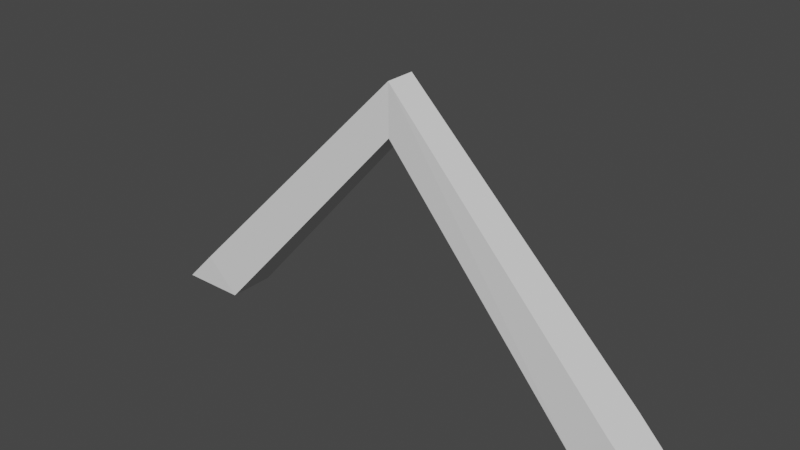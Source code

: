 # Source: cool.blend  (saved by Blender 2.80.75; exported with 4.5.12 LTS)
import bpy
from mathutils import Matrix  # noqa: F401  (used for matrix-valued properties, if any)

bpy.ops.wm.read_factory_settings(use_empty=True)
scene = bpy.context.scene
scene.name = 'Scene'

# ---- collections
col_collection = bpy.data.collections.new('Collection'); scene.collection.children.link(col_collection)

# ---- world
world_world = bpy.data.worlds.new('World'); scene.world = world_world
world_world.use_nodes = True; world_world.node_tree.nodes.clear()
_N = world_world.node_tree.nodes; _L = world_world.node_tree.links
n0 = _N.new('ShaderNodeOutputWorld'); n0.name = 'World Output'; n0.location = (300, 300)
n1 = _N.new('ShaderNodeBackground'); n1.name = 'Background'; n1.location = (10, 300)
n1.inputs[0].default_value = (0.05088, 0.05088, 0.05088, 1.0)
_L.new(n1.outputs[0], n0.inputs[0])
n0.is_active_output = True
world_world.color = (0.05088, 0.05088, 0.05088)
world_world.use_sun_shadow = False
world_world.sun_shadow_jitter_overblur = 0.0

# ---- meshes
me_cube_001 = bpy.data.meshes.new('Cube.001')
me_cube_001.from_pydata([(-7.758, -0.6794, -2.193e-07), (-6.797, -0.6995, 0.9892), (-7.758, 0.6794, -1.383e-07), (-6.797, 0.6995, 0.9892), (-5.837, -0.6794, -2.193e-07), (-5.837, 0.6794, -1.383e-07), (0.0, -0.4411, 8.001), (0.0, 0.4411, 8.001), (0.0, -0.4265, 6.531), (0.0, 0.4265, 6.531)], [], [(0, 2, 3, 1), (5, 4, 8, 9), (1, 4, 0), (2, 5, 3), (0, 4, 5, 2), (9, 8, 6, 7), (4, 1, 6, 8), (3, 5, 9, 7), (1, 3, 7, 6)])
_uv = me_cube_001.uv_layers.new(name='UVMap')
_uv.uv.foreach_set('vector', [0.375, 0.0, 0.375, 0.25, 0.625, 0.25, 0.625, 0.0, 0.625, 0.5, 0.625, 0.75, 0.625, 0.75, 0.625, 0.5, 0.875, 0.75, 0.625, 0.75, 0.375, 0.0, 0.375, 0.25, 0.625, 0.5, 0.875, 0.5, 0.375, 0.0, 0.625, 0.75, 0.625, 0.5, 0.375, 0.25, 0.625, 0.5, 0.625, 0.75, 0.875, 0.75, 0.875, 0.5, 0.625, 0.75, 0.875, 0.75, 0.875, 0.75, 0.625, 0.75, 0.875, 0.5, 0.625, 0.5, 0.625, 0.5, 0.875, 0.5, 0.625, 0.0, 0.625, 0.25, 0.625, 0.25, 0.625, 0.0])
me_cube_001.use_remesh_preserve_volume = False
me_cube_001.use_remesh_preserve_attributes = False
me_cube_001.use_mirror_vertex_groups = False
me_cube_001.update()

# ---- objects
ob_cube = bpy.data.objects.new('Cube', me_cube_001)

# ---- transforms, parenting, visibility, modifiers, constraints
ob_cube.location = (0.0, 0.0, 0.0)
ob_cube.lineart.crease_threshold = 0.0
_m = ob_cube.modifiers.new('Mirror', 'MIRROR')
_m.use_clip = True

# ---- collection membership
col_collection.objects.link(ob_cube)

# ---- scene / render settings (as saved in the file)
scene.frame_start = 1; scene.frame_end = 250; scene.frame_set(1)
scene.render.engine = 'BLENDER_EEVEE_NEXT'
scene.cycles.use_denoising = False
scene.cycles.samples = 128
scene.cycles.sampling_pattern = 'TABULATED_SOBOL'
scene.cycles.use_adaptive_sampling = False
scene.cycles.use_light_tree = False
scene.view_settings.view_transform = 'Filmic'
bpy.context.view_layer.update()

# ---- added for rendering (the .blend has no active camera and no usable light): camera, sun
cam_auto = bpy.data.cameras.new('AutoCamera')
cam_auto.lens = 50.0
cam_auto.sensor_width = 36.0
cam_auto.clip_end = 1000.0
ob_auto_camera = bpy.data.objects.new('AutoCamera', cam_auto)
scene.collection.objects.link(ob_auto_camera)
ob_auto_camera.location = (16.2041, -19.4449, 16.9636)
ob_auto_camera.rotation_euler = (1.09748, -7.21219e-08, 0.694738)
scene.camera = ob_auto_camera
light_auto_sun = bpy.data.lights.new('AutoSun', 'SUN')
light_auto_sun.energy = 3.0
light_auto_sun.angle = 0.0523599
ob_auto_sun = bpy.data.objects.new('AutoSun', light_auto_sun)
scene.collection.objects.link(ob_auto_sun)
ob_auto_sun.rotation_euler = (0.872665, 0.174533, 0.523599)
bpy.context.view_layer.update()
